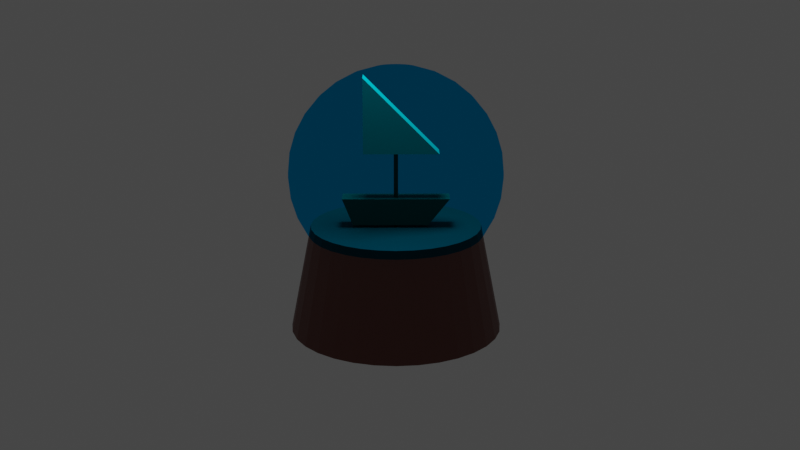 # Source: SnoGlobe.blend  (saved by Blender 2.80.74; exported with 4.5.12 LTS)
import bpy
from mathutils import Matrix  # noqa: F401  (used for matrix-valued properties, if any)

bpy.ops.wm.read_factory_settings(use_empty=True)
scene = bpy.context.scene
scene.name = 'Scene'

# ---- collections
col_collection = bpy.data.collections.new('Collection'); scene.collection.children.link(col_collection)

# ---- materials (node trees are filled in below, after node groups)
mat_seethru = bpy.data.materials.new('Seethru')
mat_wood1 = bpy.data.materials.new('Wood1')
mat_wood2 = bpy.data.materials.new('Wood2')
mat_sail = bpy.data.materials.new('Sail')

# ---- material node trees
mat_seethru.use_nodes = True; mat_seethru.node_tree.nodes.clear()
_N = mat_seethru.node_tree.nodes; _L = mat_seethru.node_tree.links
n0 = _N.new('ShaderNodeOutputMaterial'); n0.name = 'Material Output'; n0.location = (300, 300)
n1 = _N.new('ShaderNodeBsdfTransparent'); n1.name = 'Transparent BSDF'; n1.location = (10, 300)
n1.inputs[0].default_value = (0.01616, 0.7092, 1.0, 0.0)
_L.new(n1.outputs[0], n0.inputs[0])
n0.is_active_output = True
mat_wood1.use_nodes = True; mat_wood1.node_tree.nodes.clear()
_N = mat_wood1.node_tree.nodes; _L = mat_wood1.node_tree.links
n0 = _N.new('ShaderNodeOutputMaterial'); n0.name = 'Material Output'; n0.location = (300, 300)
n1 = _N.new('ShaderNodeBsdfPrincipled'); n1.name = 'Principled BSDF'; n1.location = (10, 300)
n1.distribution = 'GGX'
n1.subsurface_method = 'BURLEY'
n1.inputs[0].default_value = (0.3343, 0.07997, 0.04198, 1.0)
n1.inputs[3].default_value = 1.45
n1.inputs[27].default_value = (0.0, 0.0, 0.0, 1.0)
n1.inputs[28].default_value = 1.0
_L.new(n1.outputs[0], n0.inputs[0])
n0.is_active_output = True
mat_wood2.use_nodes = True; mat_wood2.node_tree.nodes.clear()
_N = mat_wood2.node_tree.nodes; _L = mat_wood2.node_tree.links
n0 = _N.new('ShaderNodeOutputMaterial'); n0.name = 'Material Output'; n0.location = (300, 300)
n1 = _N.new('ShaderNodeBsdfPrincipled'); n1.name = 'Principled BSDF'; n1.location = (10, 300)
n1.distribution = 'GGX'
n1.subsurface_method = 'BURLEY'
n1.inputs[0].default_value = (0.1473, 0.04132, 0.02921, 1.0)
n1.inputs[3].default_value = 1.45
n1.inputs[27].default_value = (0.0, 0.0, 0.0, 1.0)
n1.inputs[28].default_value = 1.0
_L.new(n1.outputs[0], n0.inputs[0])
n0.is_active_output = True
mat_sail.use_nodes = True; mat_sail.node_tree.nodes.clear()
_N = mat_sail.node_tree.nodes; _L = mat_sail.node_tree.links
n0 = _N.new('ShaderNodeOutputMaterial'); n0.name = 'Material Output'; n0.location = (300, 300)
n1 = _N.new('ShaderNodeBsdfPrincipled'); n1.name = 'Principled BSDF'; n1.location = (10, 300)
n1.distribution = 'GGX'
n1.subsurface_method = 'BURLEY'
n1.inputs[0].default_value = (0.5926, 0.5062, 0.3258, 1.0)
n1.inputs[3].default_value = 1.45
n1.inputs[27].default_value = (0.0, 0.0, 0.0, 1.0)
n1.inputs[28].default_value = 1.0
_L.new(n1.outputs[0], n0.inputs[0])
n0.is_active_output = True

# ---- world
world_world = bpy.data.worlds.new('World'); scene.world = world_world
world_world.use_nodes = True; world_world.node_tree.nodes.clear()
_N = world_world.node_tree.nodes; _L = world_world.node_tree.links
n0 = _N.new('ShaderNodeOutputWorld'); n0.name = 'World Output'; n0.location = (300, 300)
n1 = _N.new('ShaderNodeBackground'); n1.name = 'Background'; n1.location = (10, 300)
n1.inputs[0].default_value = (0.05088, 0.05088, 0.05088, 1.0)
_L.new(n1.outputs[0], n0.inputs[0])
n0.is_active_output = True
world_world.color = (0.05088, 0.05088, 0.05088)
world_world.use_sun_shadow = False
world_world.sun_shadow_jitter_overblur = 0.0

# ---- cameras
cam_camera = bpy.data.cameras.new('Camera')
cam_camera.clip_end = 100.0
cam_camera.ortho_scale = 7.314

# ---- lights
light_point = bpy.data.lights.new('Point', 'POINT')
light_point.transmission_factor = 0.0
light_point.energy = 100.0
light_point.shadow_soft_size = 0.25
light_point.shadow_maximum_resolution = 0.006
light_point.use_absolute_resolution = True

# ---- meshes
me_cylinder = bpy.data.meshes.new('Cylinder')
me_cylinder.from_pydata([(0.0, 1.0, -1.0), (2.375e-08, 0.8, 1.0), (0.1951, 0.9808, -1.0), (0.1561, 0.7846, 1.0), (0.3827, 0.9239, -1.0), (0.3061, 0.7391, 1.0), (0.5556, 0.8315, -1.0), (0.4445, 0.6652, 1.0), (0.7071, 0.7071, -1.0), (0.5657, 0.5657, 1.0), (0.8315, 0.5556, -1.0), (0.6652, 0.4445, 1.0), (0.9239, 0.3827, -1.0), (0.7391, 0.3061, 1.0), (0.9808, 0.1951, -1.0), (0.7846, 0.1561, 1.0), (1.0, 7.55e-08, -1.0), (0.8, 1.174e-07, 1.0), (0.9808, -0.1951, -1.0), (0.7846, -0.1561, 1.0), (0.9239, -0.3827, -1.0), (0.7391, -0.3061, 1.0), (0.8315, -0.5556, -1.0), (0.6652, -0.4445, 1.0), (0.7071, -0.7071, -1.0), (0.5657, -0.5657, 1.0), (0.5556, -0.8315, -1.0), (0.4445, -0.6652, 1.0), (0.3827, -0.9239, -1.0), (0.3061, -0.7391, 1.0), (0.1951, -0.9808, -1.0), (0.1561, -0.7846, 1.0), (-3.258e-07, -1.0, -1.0), (-2.369e-07, -0.8, 1.0), (-0.1951, -0.9808, -1.0), (-0.1561, -0.7846, 1.0), (-0.3827, -0.9239, -1.0), (-0.3061, -0.7391, 1.0), (-0.5556, -0.8315, -1.0), (-0.4445, -0.6652, 1.0), (-0.7071, -0.7071, -1.0), (-0.5657, -0.5657, 1.0), (-0.8315, -0.5556, -1.0), (-0.6652, -0.4445, 1.0), (-0.9239, -0.3827, -1.0), (-0.7391, -0.3061, 1.0), (-0.9808, -0.1951, -1.0), (-0.7846, -0.1561, 1.0), (-1.0, 9.656e-07, -1.0), (-0.8, 8.295e-07, 1.0), (-0.9808, 0.1951, -1.0), (-0.7846, 0.1561, 1.0), (-0.9239, 0.3827, -1.0), (-0.7391, 0.3061, 1.0), (-0.8315, 0.5556, -1.0), (-0.6652, 0.4445, 1.0), (-0.7071, 0.7071, -1.0), (-0.5657, 0.5657, 1.0), (-0.5556, 0.8315, -1.0), (-0.4445, 0.6652, 1.0), (-0.3827, 0.9239, -1.0), (-0.3061, 0.7391, 1.0), (-0.1951, 0.9808, -1.0), (-0.1561, 0.7846, 1.0), (-0.1, -0.4, 1.05), (-0.1, -0.5, 1.55), (-0.1, 0.3, 1.05), (-0.1, 0.5, 1.55), (0.1, -0.4, 1.05), (0.1, -0.5, 1.55), (0.1, 0.3, 1.05), (0.1, 0.5, 1.55), (9.513e-08, 0.02, 0.84), (9.513e-08, 0.02, 2.76), (0.003902, 0.01962, 0.84), (0.003902, 0.01962, 2.76), (0.007654, 0.01848, 0.84), (0.007654, 0.01848, 2.76), (0.01111, 0.01663, 0.84), (0.01111, 0.01663, 2.76), (0.01414, 0.01414, 0.84), (0.01414, 0.01414, 2.76), (0.01663, 0.01111, 0.84), (0.01663, 0.01111, 2.76), (0.01848, 0.007654, 0.84), (0.01848, 0.007654, 2.76), (0.01962, 0.003902, 0.84), (0.01962, 0.003902, 2.76), (0.02, 6.338e-07, 0.84), (0.02, 6.338e-07, 2.76), (0.01962, -0.003901, 0.84), (0.01962, -0.003901, 2.76), (0.01848, -0.007653, 0.84), (0.01848, -0.007653, 2.76), (0.01663, -0.01111, 0.84), (0.01663, -0.01111, 2.76), (0.01414, -0.01414, 0.84), (0.01414, -0.01414, 2.76), (0.01111, -0.01663, 0.84), (0.01111, -0.01663, 2.76), (0.007654, -0.01848, 0.84), (0.007654, -0.01848, 2.76), (0.003902, -0.01962, 0.84), (0.003902, -0.01962, 2.76), (8.862e-08, -0.02, 0.84), (8.862e-08, -0.02, 2.76), (-0.003902, -0.01962, 0.84), (-0.003902, -0.01962, 2.76), (-0.007654, -0.01848, 0.84), (-0.007654, -0.01848, 2.76), (-0.01111, -0.01663, 0.84), (-0.01111, -0.01663, 2.76), (-0.01414, -0.01414, 0.84), (-0.01414, -0.01414, 2.76), (-0.01663, -0.01111, 0.84), (-0.01663, -0.01111, 2.76), (-0.01848, -0.007653, 0.84), (-0.01848, -0.007653, 2.76), (-0.01962, -0.003901, 0.84), (-0.01962, -0.003901, 2.76), (-0.02, 6.516e-07, 0.84), (-0.02, 6.516e-07, 2.76), (-0.01962, 0.003902, 0.84), (-0.01962, 0.003902, 2.76), (-0.01848, 0.007654, 0.84), (-0.01848, 0.007654, 2.76), (-0.01663, 0.01111, 0.84), (-0.01663, 0.01111, 2.76), (-0.01414, 0.01414, 0.84), (-0.01414, 0.01414, 2.76), (-0.01111, 0.01663, 0.84), (-0.01111, 0.01663, 2.76), (-0.007654, 0.01848, 0.84), (-0.007654, 0.01848, 2.76), (-0.003902, 0.01962, 0.84), (-0.003902, 0.01962, 2.76), (-0.1, -0.3, 2.4), (-0.1, -0.3, 3.8), (-0.1, 0.4, 2.4), (0.3087, 0.4619, 3.663), (0.1, -0.3, 2.4), (0.1, -0.3, 3.8), (0.1, 0.4, 2.4), (0.2126, 0.3182, 3.848), (0.3928, 0.5879, 3.414), (0.4619, 0.6913, 3.111), (0.5133, 0.7682, 2.765), (0.5449, 0.8155, 2.39), (0.5556, 0.8315, 2.0), (0.5449, 0.8155, 1.61), (0.5133, 0.7682, 1.235), (0.4619, 0.6913, 0.8889), (0.3928, 0.5879, 0.5858), (0.2706, 0.6533, 0.5858), (0.3182, 0.7682, 0.8889), (0.3536, 0.8536, 1.235), (0.3753, 0.9061, 1.61), (0.3827, 0.9239, 2.0), (0.3753, 0.9061, 2.39), (0.3536, 0.8536, 2.765), (0.3182, 0.7682, 3.111), (0.2706, 0.6533, 3.414), (0.2126, 0.5133, 3.663), (0.1464, 0.3536, 3.848), (0.07466, 0.1802, 3.962), (0.03806, 0.1913, 3.962), (0.07466, 0.3753, 3.848), (0.1084, 0.5449, 3.663), (0.1379, 0.6935, 3.414), (0.1622, 0.8155, 3.111), (0.1802, 0.9061, 2.765), (0.1913, 0.9619, 2.39), (0.1951, 0.9808, 2.0), (0.1913, 0.9619, 1.61), (0.1802, 0.9061, 1.235), (0.1622, 0.8155, 0.8889), (0.1379, 0.6935, 0.5858), (0.0, 0.7071, 0.5858), (0.0, 0.8315, 0.8889), (0.0, 0.9239, 1.235), (0.0, 0.9808, 1.61), (0.0, 1.0, 2.0), (0.0, 0.9808, 2.39), (0.0, 0.9239, 2.765), (0.0, 0.8315, 3.111), (0.0, 0.7071, 3.414), (0.0, 0.3827, 3.848), (0.0, 0.1951, 3.962), (0.1084, 0.1622, 3.962), (0.3928, 0.3928, 3.663), (0.2706, 0.2706, 3.848), (0.5, 0.5, 3.414), (0.5879, 0.5879, 3.111), (0.6533, 0.6533, 2.765), (0.6935, 0.6935, 2.39), (0.7071, 0.7071, 2.0), (0.6935, 0.6935, 1.61), (0.6533, 0.6533, 1.235), (0.5879, 0.5879, 0.8889), (0.5, 0.5, 0.5858), (0.1379, 0.1379, 3.962), (0.4619, 0.3087, 3.663), (0.3182, 0.2126, 3.848), (0.5879, 0.3928, 3.414), (0.6913, 0.4619, 3.111), (0.7682, 0.5133, 2.765), (0.8155, 0.5449, 2.39), (0.8315, 0.5556, 2.0), (0.8155, 0.5449, 1.61), (0.7682, 0.5133, 1.235), (0.6913, 0.4619, 0.8889), (0.5879, 0.3928, 0.5858), (0.1622, 0.1084, 3.962), (0.5133, 0.2126, 3.663), (0.3536, 0.1464, 3.848), (0.6533, 0.2706, 3.414), (0.7682, 0.3182, 3.111), (0.8536, 0.3536, 2.765), (0.9061, 0.3753, 2.39), (0.9239, 0.3827, 2.0), (0.9061, 0.3753, 1.61), (0.8536, 0.3536, 1.235), (0.7682, 0.3182, 0.8889), (0.6533, 0.2706, 0.5858), (0.1802, 0.07466, 3.962), (0.5449, 0.1084, 3.663), (0.3753, 0.07466, 3.848), (0.6935, 0.1379, 3.414), (0.8155, 0.1622, 3.111), (0.9061, 0.1802, 2.765), (0.9619, 0.1913, 2.39), (0.9808, 0.1951, 2.0), (0.9619, 0.1913, 1.61), (0.9061, 0.1802, 1.235), (0.8155, 0.1622, 0.8889), (0.6935, 0.1379, 0.5858), (0.1913, 0.03806, 3.962), (0.5556, -5.275e-07, 3.663), (0.3827, -5.35e-07, 3.848), (0.7071, -5.35e-07, 3.414), (0.8315, -5.499e-07, 3.111), (0.9239, -4.903e-07, 2.765), (0.9808, -6.095e-07, 2.39), (1.0, -5.946e-07, 2.0), (0.9808, -6.095e-07, 1.61), (0.9239, -4.456e-07, 1.235), (0.8315, -5.499e-07, 0.8889), (0.7071, -5.35e-07, 0.5858), (0.1951, -5.424e-07, 3.962), (0.5449, -0.1084, 3.663), (0.3753, -0.07466, 3.848), (0.6935, -0.138, 3.414), (0.8155, -0.1622, 3.111), (0.9061, -0.1802, 2.765), (0.9619, -0.1913, 2.39), (0.9808, -0.1951, 2.0), (0.9619, -0.1913, 1.61), (0.9061, -0.1802, 1.235), (0.8155, -0.1622, 0.8889), (0.6935, -0.138, 0.5858), (0.1913, -0.03806, 3.962), (0.5133, -0.2126, 3.663), (0.3536, -0.1464, 3.848), (0.6533, -0.2706, 3.414), (0.7682, -0.3182, 3.111), (0.8536, -0.3536, 2.765), (0.9061, -0.3753, 2.39), (0.9239, -0.3827, 2.0), (0.9061, -0.3753, 1.61), (0.8536, -0.3536, 1.235), (0.7682, -0.3182, 0.8889), (0.6533, -0.2706, 0.5858), (0.1802, -0.07466, 3.962), (0.4619, -0.3087, 3.663), (0.3182, -0.2126, 3.848), (0.5879, -0.3928, 3.414), (0.6913, -0.4619, 3.111), (0.7682, -0.5133, 2.765), (0.8155, -0.5449, 2.39), (0.8315, -0.5556, 2.0), (0.8155, -0.5449, 1.61), (0.7682, -0.5133, 1.235), (0.6913, -0.4619, 0.8889), (0.5879, -0.3928, 0.5858), (0.1622, -0.1084, 3.962), (0.3928, -0.3928, 3.663), (0.2706, -0.2706, 3.848), (0.5, -0.5, 3.414), (0.5879, -0.5879, 3.111), (0.6533, -0.6533, 2.765), (0.6935, -0.6935, 2.39), (0.7071, -0.7071, 2.0), (0.6935, -0.6935, 1.61), (0.6533, -0.6533, 1.235), (0.5879, -0.5879, 0.8889), (0.5, -0.5, 0.5858), (0.1379, -0.138, 3.962), (0.3087, -0.4619, 3.663), (0.2126, -0.3182, 3.848), (0.3928, -0.5879, 3.414), (0.4619, -0.6913, 3.111), (0.5133, -0.7682, 2.765), (0.5449, -0.8155, 2.39), (0.5556, -0.8315, 2.0), (0.5449, -0.8155, 1.61), (0.5133, -0.7682, 1.235), (0.4619, -0.6913, 0.8889), (0.3928, -0.5879, 0.5858), (0.1084, -0.1622, 3.962), (0.2126, -0.5133, 3.663), (0.1464, -0.3536, 3.848), (0.2706, -0.6533, 3.414), (0.3182, -0.7682, 3.111), (0.3536, -0.8536, 2.765), (0.3753, -0.9061, 2.39), (0.3827, -0.9239, 2.0), (0.3753, -0.9061, 1.61), (0.3536, -0.8536, 1.235), (0.3182, -0.7682, 0.8889), (0.2706, -0.6533, 0.5858), (0.07466, -0.1802, 3.962), (0.1084, -0.5449, 3.663), (0.07466, -0.3753, 3.848), (0.1379, -0.6935, 3.414), (0.1622, -0.8155, 3.111), (0.1802, -0.9061, 2.765), (0.1913, -0.9619, 2.39), (0.1951, -0.9808, 2.0), (0.1913, -0.9619, 1.61), (0.1802, -0.9061, 1.235), (0.1622, -0.8155, 0.8889), (0.1379, -0.6935, 0.5858), (0.03806, -0.1913, 3.962), (0.0, -0.5556, 3.663), (0.0, -0.3827, 3.848), (0.0, -0.7071, 3.414), (0.0, -0.8315, 3.111), (0.0, -0.9239, 2.765), (0.0, -0.9808, 2.39), (0.0, -1.0, 2.0), (0.0, -0.9808, 1.61), (0.0, -0.9239, 1.235), (0.0, -0.8315, 0.8889), (0.0, -0.7071, 0.5858), (0.0, -0.1951, 3.962), (-0.1084, -0.5449, 3.663), (-0.07466, -0.3753, 3.848), (-0.1379, -0.6935, 3.414), (-0.1622, -0.8155, 3.111), (-0.1802, -0.9061, 2.765), (-0.1913, -0.9619, 2.39), (-0.1951, -0.9808, 2.0), (-0.1913, -0.9619, 1.61), (-0.1802, -0.9061, 1.235), (-0.1622, -0.8155, 0.8889), (-0.1379, -0.6935, 0.5858), (-0.03806, -0.1913, 3.962), (-0.2126, -0.5133, 3.663), (-0.1464, -0.3536, 3.848), (-0.2706, -0.6533, 3.414), (-0.3182, -0.7682, 3.111), (-0.3536, -0.8536, 2.765), (-0.3753, -0.9061, 2.39), (-0.3827, -0.9239, 2.0), (-0.3753, -0.9061, 1.61), (-0.3536, -0.8536, 1.235), (-0.3182, -0.7682, 0.8889), (-0.2706, -0.6533, 0.5858), (-0.07466, -0.1802, 3.962), (-0.3087, -0.4619, 3.663), (-0.2126, -0.3182, 3.848), (-0.3928, -0.5879, 3.414), (-0.4619, -0.6913, 3.111), (-0.5133, -0.7682, 2.765), (-0.5449, -0.8155, 2.39), (-0.5556, -0.8315, 2.0), (-0.5449, -0.8155, 1.61), (-0.5133, -0.7682, 1.235), (-0.4619, -0.6913, 0.8889), (-0.3928, -0.5879, 0.5858), (-0.1084, -0.1622, 3.962), (-0.3928, -0.3928, 3.663), (-0.2706, -0.2706, 3.848), (-0.5, -0.5, 3.414), (-0.5879, -0.5879, 3.111), (-0.6533, -0.6533, 2.765), (-0.6935, -0.6935, 2.39), (-0.7071, -0.7071, 2.0), (-0.6935, -0.6935, 1.61), (-0.6533, -0.6533, 1.235), (-0.5879, -0.5879, 0.8889), (-0.5, -0.5, 0.5858), (-0.1379, -0.138, 3.962), (-0.4619, -0.3087, 3.663), (-0.3182, -0.2126, 3.848), (-0.5879, -0.3928, 3.414), (-0.6913, -0.4619, 3.111), (-0.7682, -0.5133, 2.765), (-0.8155, -0.5449, 2.39), (-0.8315, -0.5556, 2.0), (-0.8155, -0.5449, 1.61), (-0.7682, -0.5133, 1.235), (-0.6913, -0.4619, 0.8889), (-0.5879, -0.3928, 0.5858), (-0.1622, -0.1084, 3.962), (-0.5133, -0.2126, 3.663), (-0.3536, -0.1464, 3.848), (-0.6533, -0.2706, 3.414), (-0.7682, -0.3182, 3.111), (-0.8536, -0.3536, 2.765), (-0.9061, -0.3753, 2.39), (-0.9239, -0.3827, 2.0), (-0.9061, -0.3753, 1.61), (-0.8536, -0.3536, 1.235), (-0.7682, -0.3182, 0.8889), (-0.6533, -0.2706, 0.5858), (-0.1802, -0.07466, 3.962), (-0.5449, -0.1084, 3.663), (-0.3753, -0.07466, 3.848), (-0.6935, -0.138, 3.414), (-0.8155, -0.1622, 3.111), (-0.9061, -0.1802, 2.765), (-0.9619, -0.1913, 2.39), (-0.9808, -0.1951, 2.0), (-0.9619, -0.1913, 1.61), (-0.9061, -0.1802, 1.235), (-0.8155, -0.1622, 0.8889), (-0.6935, -0.138, 0.5858), (-0.1913, -0.03806, 3.962), (-0.5556, -4.977e-07, 3.663), (-0.3827, -4.977e-07, 3.848), (-0.7071, -4.009e-07, 3.414), (-0.8315, -3.562e-07, 3.111), (-0.9239, -5.35e-07, 2.765), (-0.9808, -3.115e-07, 2.39), (-1.0, -3.562e-07, 2.0), (-0.9808, -3.115e-07, 1.61), (-0.9239, -5.35e-07, 1.235), (-0.8315, -3.562e-07, 0.8889), (-0.7071, -4.009e-07, 0.5858), (-0.1951, -5.275e-07, 3.962), (-2.384e-07, -5.416e-07, 4.0), (-0.5449, 0.1084, 3.663), (-0.3753, 0.07466, 3.848), (-0.6935, 0.1379, 3.414), (-0.8155, 0.1622, 3.111), (-0.9061, 0.1802, 2.765), (-0.9619, 0.1913, 2.39), (-0.9808, 0.1951, 2.0), (-0.9619, 0.1913, 1.61), (-0.9061, 0.1802, 1.235), (-0.8155, 0.1622, 0.8889), (-0.6935, 0.1379, 0.5858), (-0.1913, 0.03806, 3.962), (-0.5133, 0.2126, 3.663), (-0.3536, 0.1464, 3.848), (-0.6533, 0.2706, 3.414), (-0.7682, 0.3182, 3.111), (-0.8536, 0.3536, 2.765), (-0.9061, 0.3753, 2.39), (-0.9239, 0.3827, 2.0), (-0.9061, 0.3753, 1.61), (-0.8536, 0.3536, 1.235), (-0.7682, 0.3182, 0.8889), (-0.6533, 0.2706, 0.5858), (-0.1802, 0.07466, 3.962), (-0.4619, 0.3087, 3.663), (-0.3182, 0.2126, 3.848), (-0.5879, 0.3928, 3.414), (-0.6913, 0.4619, 3.111), (-0.7682, 0.5133, 2.765), (-0.8155, 0.5449, 2.39), (-0.8315, 0.5556, 2.0), (-0.8155, 0.5449, 1.61), (-0.7682, 0.5133, 1.235), (-0.6913, 0.4619, 0.8889), (-0.5879, 0.3928, 0.5858), (-0.1622, 0.1084, 3.962), (-0.3928, 0.3928, 3.663), (-0.2706, 0.2706, 3.848), (-0.5, 0.5, 3.414), (-0.5879, 0.5879, 3.111), (-0.6533, 0.6533, 2.765), (-0.6935, 0.6935, 2.39), (-0.7071, 0.7071, 2.0), (-0.6935, 0.6935, 1.61), (-0.6533, 0.6533, 1.235), (-0.5879, 0.5879, 0.8889), (-0.5, 0.5, 0.5858), (-0.1379, 0.1379, 3.962), (-0.3087, 0.4619, 3.663), (-0.2126, 0.3182, 3.848), (-0.3928, 0.5879, 3.414), (-0.4619, 0.6913, 3.111), (-0.5133, 0.7682, 2.765), (-0.5449, 0.8155, 2.39), (-0.5556, 0.8315, 2.0), (-0.5449, 0.8155, 1.61), (-0.5133, 0.7682, 1.235), (-0.4619, 0.6913, 0.8889), (-0.3928, 0.5879, 0.5858), (-0.1084, 0.1622, 3.962), (-0.2126, 0.5133, 3.663), (-0.1464, 0.3536, 3.848), (-0.2706, 0.6533, 3.414), (-0.3182, 0.7682, 3.111), (-0.3536, 0.8536, 2.765), (-0.3753, 0.9061, 2.39), (-0.3827, 0.9239, 2.0), (-0.3753, 0.9061, 1.61), (-0.3536, 0.8536, 1.235), (-0.3182, 0.7682, 0.8889), (-0.2706, 0.6533, 0.5858), (-0.07466, 0.1802, 3.962), (-0.1084, 0.5449, 3.663), (-0.07466, 0.3753, 3.848), (-0.1379, 0.6935, 3.414), (-0.1622, 0.8155, 3.111), (-0.1802, 0.9061, 2.765), (-0.1913, 0.9619, 2.39), (-0.1951, 0.9808, 2.0), (-0.1913, 0.9619, 1.61), (-0.1802, 0.9061, 1.235), (-0.1622, 0.8155, 0.8889), (-0.1379, 0.6935, 0.5858), (-0.03806, 0.1913, 3.962), (0.0, 0.5556, 3.663)], [], [(0, 1, 3, 2), (2, 3, 5, 4), (4, 5, 7, 6), (6, 7, 9, 8), (8, 9, 11, 10), (10, 11, 13, 12), (12, 13, 15, 14), (14, 15, 17, 16), (16, 17, 19, 18), (18, 19, 21, 20), (20, 21, 23, 22), (22, 23, 25, 24), (24, 25, 27, 26), (26, 27, 29, 28), (28, 29, 31, 30), (30, 31, 33, 32), (32, 33, 35, 34), (34, 35, 37, 36), (36, 37, 39, 38), (38, 39, 41, 40), (40, 41, 43, 42), (42, 43, 45, 44), (44, 45, 47, 46), (46, 47, 49, 48), (48, 49, 51, 50), (50, 51, 53, 52), (52, 53, 55, 54), (54, 55, 57, 56), (56, 57, 59, 58), (58, 59, 61, 60), (3, 1, 63, 61, 59, 57, 55, 53, 51, 49, 47, 45, 43, 41, 39, 37, 35, 33, 31, 29, 27, 25, 23, 21, 19, 17, 15, 13, 11, 9, 7, 5), (60, 61, 63, 62), (62, 63, 1, 0), (0, 2, 4, 6, 8, 10, 12, 14, 16, 18, 20, 22, 24, 26, 28, 30, 32, 34, 36, 38, 40, 42, 44, 46, 48, 50, 52, 54, 56, 58, 60, 62), (64, 65, 67, 66), (66, 67, 71, 70), (70, 71, 69, 68), (68, 69, 65, 64), (66, 70, 68, 64), (71, 67, 65, 69), (72, 73, 75, 74), (74, 75, 77, 76), (76, 77, 79, 78), (78, 79, 81, 80), (80, 81, 83, 82), (82, 83, 85, 84), (84, 85, 87, 86), (86, 87, 89, 88), (88, 89, 91, 90), (90, 91, 93, 92), (92, 93, 95, 94), (94, 95, 97, 96), (96, 97, 99, 98), (98, 99, 101, 100), (100, 101, 103, 102), (102, 103, 105, 104), (104, 105, 107, 106), (106, 107, 109, 108), (108, 109, 111, 110), (110, 111, 113, 112), (112, 113, 115, 114), (114, 115, 117, 116), (116, 117, 119, 118), (118, 119, 121, 120), (120, 121, 123, 122), (122, 123, 125, 124), (124, 125, 127, 126), (126, 127, 129, 128), (128, 129, 131, 130), (130, 131, 133, 132), (75, 73, 135, 133, 131, 129, 127, 125, 123, 121, 119, 117, 115, 113, 111, 109, 107, 105, 103, 101, 99, 97, 95, 93, 91, 89, 87, 85, 83, 81, 79, 77), (132, 133, 135, 134), (134, 135, 73, 72), (72, 74, 76, 78, 80, 82, 84, 86, 88, 90, 92, 94, 96, 98, 100, 102, 104, 106, 108, 110, 112, 114, 116, 118, 120, 122, 124, 126, 128, 130, 132, 134), (138, 137, 141, 142), (142, 141, 140), (136, 137, 138), (140, 141, 137, 136), (138, 142, 140, 136), (212, 441, 224), (194, 193, 205, 206), (155, 156, 149, 150), (218, 217, 229, 230), (173, 172, 157, 156), (210, 209, 221, 222), (139, 143, 190, 189), (207, 206, 218, 219), (148, 147, 194, 195), (168, 167, 162, 161), (202, 212, 224, 214), (143, 188, 200, 190), (172, 171, 158, 157), (204, 203, 215, 216), (152, 151, 198, 199), (176, 175, 154, 153), (167, 166, 163, 162), (211, 210, 222, 223), (144, 139, 189, 191), (208, 207, 219, 220), (146, 145, 192, 193), (171, 170, 159, 158), (206, 205, 217, 218), (151, 150, 197, 198), (175, 174, 155, 154), (201, 202, 214, 213), (166, 165, 164, 163), (150, 149, 196, 197), (147, 146, 193, 194), (170, 169, 160, 159), (205, 204, 216, 217), (145, 144, 191, 192), (174, 173, 156, 155), (209, 208, 220, 221), (165, 441, 164), (203, 201, 213, 215), (188, 441, 200), (183, 184, 169, 170), (189, 190, 202, 201), (149, 148, 195, 196), (195, 194, 206, 207), (159, 160, 145, 146), (186, 187, 165, 166), (198, 197, 209, 210), (178, 179, 174, 175), (163, 164, 188, 143), (182, 183, 170, 171), (192, 191, 203, 204), (154, 155, 150, 151), (191, 189, 201, 203), (158, 159, 146, 147), (526, 186, 166, 167), (197, 196, 208, 209), (177, 178, 175, 176), (162, 163, 143, 139), (181, 182, 171, 172), (190, 200, 212, 202), (153, 154, 151, 152), (185, 526, 167, 168), (157, 158, 147, 148), (193, 192, 204, 205), (161, 162, 139, 144), (180, 181, 172, 173), (196, 195, 207, 208), (184, 185, 168, 169), (200, 441, 212), (156, 157, 148, 149), (199, 198, 210, 211), (160, 161, 144, 145), (187, 441, 165), (169, 168, 161, 160), (179, 180, 173, 174), (164, 441, 188), (223, 222, 234, 235), (216, 215, 227, 228), (215, 213, 225, 227), (214, 224, 236, 226), (217, 216, 228, 229), (219, 218, 230, 231), (220, 219, 231, 232), (224, 441, 236), (221, 220, 232, 233), (213, 214, 226, 225), (222, 221, 233, 234), (231, 230, 242, 243), (232, 231, 243, 244), (236, 441, 248), (233, 232, 244, 245), (225, 226, 238, 237), (234, 233, 245, 246), (230, 229, 241, 242), (235, 234, 246, 247), (228, 227, 239, 240), (227, 225, 237, 239), (226, 236, 248, 238), (229, 228, 240, 241), (247, 246, 258, 259), (240, 239, 251, 252), (239, 237, 249, 251), (238, 248, 260, 250), (241, 240, 252, 253), (243, 242, 254, 255), (244, 243, 255, 256), (248, 441, 260), (245, 244, 256, 257), (237, 238, 250, 249), (246, 245, 257, 258), (242, 241, 253, 254), (256, 255, 267, 268), (260, 441, 272), (257, 256, 268, 269), (249, 250, 262, 261), (258, 257, 269, 270), (254, 253, 265, 266), (259, 258, 270, 271), (252, 251, 263, 264), (251, 249, 261, 263), (250, 260, 272, 262), (253, 252, 264, 265), (255, 254, 266, 267), (264, 263, 275, 276), (263, 261, 273, 275), (262, 272, 284, 274), (265, 264, 276, 277), (267, 266, 278, 279), (268, 267, 279, 280), (272, 441, 284), (269, 268, 280, 281), (261, 262, 274, 273), (270, 269, 281, 282), (266, 265, 277, 278), (271, 270, 282, 283), (284, 441, 296), (281, 280, 292, 293), (273, 274, 286, 285), (282, 281, 293, 294), (278, 277, 289, 290), (283, 282, 294, 295), (276, 275, 287, 288), (275, 273, 285, 287), (274, 284, 296, 286), (277, 276, 288, 289), (279, 278, 290, 291), (280, 279, 291, 292), (287, 285, 297, 299), (286, 296, 308, 298), (289, 288, 300, 301), (291, 290, 302, 303), (292, 291, 303, 304), (296, 441, 308), (293, 292, 304, 305), (285, 286, 298, 297), (294, 293, 305, 306), (290, 289, 301, 302), (295, 294, 306, 307), (288, 287, 299, 300), (305, 304, 316, 317), (297, 298, 310, 309), (306, 305, 317, 318), (302, 301, 313, 314), (307, 306, 318, 319), (300, 299, 311, 312), (299, 297, 309, 311), (298, 308, 320, 310), (301, 300, 312, 313), (303, 302, 314, 315), (304, 303, 315, 316), (308, 441, 320), (313, 312, 324, 325), (315, 314, 326, 327), (316, 315, 327, 328), (320, 441, 332), (317, 316, 328, 329), (309, 310, 322, 321), (318, 317, 329, 330), (314, 313, 325, 326), (319, 318, 330, 331), (312, 311, 323, 324), (311, 309, 321, 323), (310, 320, 332, 322), (321, 322, 334, 333), (330, 329, 341, 342), (326, 325, 337, 338), (331, 330, 342, 343), (324, 323, 335, 336), (323, 321, 333, 335), (322, 332, 344, 334), (325, 324, 336, 337), (327, 326, 338, 339), (328, 327, 339, 340), (332, 441, 344), (329, 328, 340, 341), (337, 336, 348, 349), (339, 338, 350, 351), (340, 339, 351, 352), (344, 441, 356), (341, 340, 352, 353), (333, 334, 346, 345), (342, 341, 353, 354), (338, 337, 349, 350), (343, 342, 354, 355), (336, 335, 347, 348), (335, 333, 345, 347), (334, 344, 356, 346), (354, 353, 365, 366), (350, 349, 361, 362), (355, 354, 366, 367), (348, 347, 359, 360), (347, 345, 357, 359), (346, 356, 368, 358), (349, 348, 360, 361), (351, 350, 362, 363), (352, 351, 363, 364), (356, 441, 368), (353, 352, 364, 365), (345, 346, 358, 357), (363, 362, 374, 375), (364, 363, 375, 376), (368, 441, 380), (365, 364, 376, 377), (357, 358, 370, 369), (366, 365, 377, 378), (362, 361, 373, 374), (367, 366, 378, 379), (360, 359, 371, 372), (359, 357, 369, 371), (358, 368, 380, 370), (361, 360, 372, 373), (374, 373, 385, 386), (379, 378, 390, 391), (372, 371, 383, 384), (371, 369, 381, 383), (370, 380, 392, 382), (373, 372, 384, 385), (375, 374, 386, 387), (376, 375, 387, 388), (380, 441, 392), (377, 376, 388, 389), (369, 370, 382, 381), (378, 377, 389, 390), (388, 387, 399, 400), (392, 441, 404), (389, 388, 400, 401), (381, 382, 394, 393), (390, 389, 401, 402), (386, 385, 397, 398), (391, 390, 402, 403), (384, 383, 395, 396), (383, 381, 393, 395), (382, 392, 404, 394), (385, 384, 396, 397), (387, 386, 398, 399), (396, 395, 407, 408), (395, 393, 405, 407), (394, 404, 416, 406), (397, 396, 408, 409), (399, 398, 410, 411), (400, 399, 411, 412), (404, 441, 416), (401, 400, 412, 413), (393, 394, 406, 405), (402, 401, 413, 414), (398, 397, 409, 410), (403, 402, 414, 415), (412, 411, 423, 424), (416, 441, 428), (413, 412, 424, 425), (405, 406, 418, 417), (414, 413, 425, 426), (410, 409, 421, 422), (415, 414, 426, 427), (408, 407, 419, 420), (407, 405, 417, 419), (406, 416, 428, 418), (409, 408, 420, 421), (411, 410, 422, 423), (419, 417, 429, 431), (418, 428, 440, 430), (421, 420, 432, 433), (423, 422, 434, 435), (424, 423, 435, 436), (428, 441, 440), (425, 424, 436, 437), (417, 418, 430, 429), (426, 425, 437, 438), (422, 421, 433, 434), (427, 426, 438, 439), (420, 419, 431, 432), (440, 441, 453), (437, 436, 449, 450), (429, 430, 443, 442), (438, 437, 450, 451), (434, 433, 446, 447), (439, 438, 451, 452), (432, 431, 444, 445), (431, 429, 442, 444), (430, 440, 453, 443), (433, 432, 445, 446), (435, 434, 447, 448), (436, 435, 448, 449), (444, 442, 454, 456), (443, 453, 465, 455), (446, 445, 457, 458), (448, 447, 459, 460), (449, 448, 460, 461), (453, 441, 465), (450, 449, 461, 462), (442, 443, 455, 454), (451, 450, 462, 463), (447, 446, 458, 459), (452, 451, 463, 464), (445, 444, 456, 457), (462, 461, 473, 474), (454, 455, 467, 466), (463, 462, 474, 475), (459, 458, 470, 471), (464, 463, 475, 476), (457, 456, 468, 469), (456, 454, 466, 468), (455, 465, 477, 467), (458, 457, 469, 470), (460, 459, 471, 472), (461, 460, 472, 473), (465, 441, 477), (470, 469, 481, 482), (472, 471, 483, 484), (473, 472, 484, 485), (477, 441, 489), (474, 473, 485, 486), (466, 467, 479, 478), (475, 474, 486, 487), (471, 470, 482, 483), (476, 475, 487, 488), (469, 468, 480, 481), (468, 466, 478, 480), (467, 477, 489, 479), (478, 479, 491, 490), (487, 486, 498, 499), (483, 482, 494, 495), (488, 487, 499, 500), (481, 480, 492, 493), (480, 478, 490, 492), (479, 489, 501, 491), (482, 481, 493, 494), (484, 483, 495, 496), (485, 484, 496, 497), (489, 441, 501), (486, 485, 497, 498), (496, 495, 507, 508), (497, 496, 508, 509), (501, 441, 513), (498, 497, 509, 510), (490, 491, 503, 502), (499, 498, 510, 511), (495, 494, 506, 507), (500, 499, 511, 512), (493, 492, 504, 505), (492, 490, 502, 504), (491, 501, 513, 503), (494, 493, 505, 506), (507, 506, 518, 519), (512, 511, 523, 524), (505, 504, 516, 517), (504, 502, 514, 516), (503, 513, 525, 515), (506, 505, 517, 518), (508, 507, 519, 520), (509, 508, 520, 521), (513, 441, 525), (510, 509, 521, 522), (502, 503, 515, 514), (511, 510, 522, 523), (520, 519, 182, 181), (521, 520, 181, 180), (525, 441, 187), (522, 521, 180, 179), (514, 515, 186, 526), (523, 522, 179, 178), (519, 518, 183, 182), (524, 523, 178, 177), (517, 516, 185, 184), (516, 514, 526, 185), (515, 525, 187, 186), (518, 517, 184, 183)])
me_cylinder.polygons.foreach_set('material_index', [2, 2, 2, 2, 2, 2, 2, 2, 2, 2, 2, 2, 2, 2, 2, 2, 2, 2, 2, 2, 2, 2, 2, 2, 2, 2, 2, 2, 2, 2, 2, 2, 2, 2, 1, 1, 1, 1, 1, 1, 1, 1, 1, 1, 1, 1, 1, 1, 1, 1, 1, 1, 1, 1, 1, 1, 1, 1, 1, 1, 1, 1, 1, 1, 1, 1, 1, 1, 1, 1, 1, 1, 1, 1, 3, 3, 3, 3, 3, 0, 0, 0, 0, 0, 0, 0, 0, 0, 0, 0, 0, 0, 0, 0, 0, 0, 0, 0, 0, 0, 0, 0, 0, 0, 0, 0, 0, 0, 0, 0, 0, 0, 0, 0, 0, 0, 0, 0, 0, 0, 0, 0, 0, 0, 0, 0, 0, 0, 0, 0, 0, 0, 0, 0, 0, 0, 0, 0, 0, 0, 0, 0, 0, 0, 0, 0, 0, 0, 0, 0, 0, 0, 0, 0, 0, 0, 0, 0, 0, 0, 0, 0, 0, 0, 0, 0, 0, 0, 0, 0, 0, 0, 0, 0, 0, 0, 0, 0, 0, 0, 0, 0, 0, 0, 0, 0, 0, 0, 0, 0, 0, 0, 0, 0, 0, 0, 0, 0, 0, 0, 0, 0, 0, 0, 0, 0, 0, 0, 0, 0, 0, 0, 0, 0, 0, 0, 0, 0, 0, 0, 0, 0, 0, 0, 0, 0, 0, 0, 0, 0, 0, 0, 0, 0, 0, 0, 0, 0, 0, 0, 0, 0, 0, 0, 0, 0, 0, 0, 0, 0, 0, 0, 0, 0, 0, 0, 0, 0, 0, 0, 0, 0, 0, 0, 0, 0, 0, 0, 0, 0, 0, 0, 0, 0, 0, 0, 0, 0, 0, 0, 0, 0, 0, 0, 0, 0, 0, 0, 0, 0, 0, 0, 0, 0, 0, 0, 0, 0, 0, 0, 0, 0, 0, 0, 0, 0, 0, 0, 0, 0, 0, 0, 0, 0, 0, 0, 0, 0, 0, 0, 0, 0, 0, 0, 0, 0, 0, 0, 0, 0, 0, 0, 0, 0, 0, 0, 0, 0, 0, 0, 0, 0, 0, 0, 0, 0, 0, 0, 0, 0, 0, 0, 0, 0, 0, 0, 0, 0, 0, 0, 0, 0, 0, 0, 0, 0, 0, 0, 0, 0, 0, 0, 0, 0, 0, 0, 0, 0, 0, 0, 0, 0, 0, 0, 0, 0, 0, 0, 0, 0, 0, 0, 0, 0, 0, 0, 0, 0, 0, 0, 0, 0, 0, 0, 0, 0, 0, 0, 0, 0, 0, 0, 0, 0, 0, 0, 0, 0, 0, 0, 0, 0, 0, 0, 0, 0, 0, 0, 0, 0, 0, 0, 0, 0, 0, 0, 0, 0, 0, 0, 0, 0, 0, 0, 0, 0, 0, 0, 0, 0, 0, 0, 0, 0, 0, 0, 0, 0, 0, 0, 0, 0, 0])
_uv = me_cylinder.uv_layers.new(name='UVMap')
_uv.uv.foreach_set('vector', [1.0, 0.5, 1.0, 1.0, 0.9688, 1.0, 0.9688, 0.5, 0.9688, 0.5, 0.9688, 1.0, 0.9375, 1.0, 0.9375, 0.5, 0.9375, 0.5, 0.9375, 1.0, 0.9062, 1.0, 0.9062, 0.5, 0.9062, 0.5, 0.9062, 1.0, 0.875, 1.0, 0.875, 0.5, 0.875, 0.5, 0.875, 1.0, 0.8438, 1.0, 0.8438, 0.5, 0.8438, 0.5, 0.8438, 1.0, 0.8125, 1.0, 0.8125, 0.5, 0.8125, 0.5, 0.8125, 1.0, 0.7812, 1.0, 0.7812, 0.5, 0.7812, 0.5, 0.7812, 1.0, 0.75, 1.0, 0.75, 0.5, 0.75, 0.5, 0.75, 1.0, 0.7188, 1.0, 0.7188, 0.5, 0.7188, 0.5, 0.7188, 1.0, 0.6875, 1.0, 0.6875, 0.5, 0.6875, 0.5, 0.6875, 1.0, 0.6562, 1.0, 0.6562, 0.5, 0.6562, 0.5, 0.6562, 1.0, 0.625, 1.0, 0.625, 0.5, 0.625, 0.5, 0.625, 1.0, 0.5938, 1.0, 0.5938, 0.5, 0.5938, 0.5, 0.5938, 1.0, 0.5625, 1.0, 0.5625, 0.5, 0.5625, 0.5, 0.5625, 1.0, 0.5312, 1.0, 0.5312, 0.5, 0.5312, 0.5, 0.5312, 1.0, 0.5, 1.0, 0.5, 0.5, 0.5, 0.5, 0.5, 1.0, 0.4688, 1.0, 0.4688, 0.5, 0.4688, 0.5, 0.4688, 1.0, 0.4375, 1.0, 0.4375, 0.5, 0.4375, 0.5, 0.4375, 1.0, 0.4062, 1.0, 0.4062, 0.5, 0.4062, 0.5, 0.4062, 1.0, 0.375, 1.0, 0.375, 0.5, 0.375, 0.5, 0.375, 1.0, 0.3438, 1.0, 0.3438, 0.5, 0.3438, 0.5, 0.3438, 1.0, 0.3125, 1.0, 0.3125, 0.5, 0.3125, 0.5, 0.3125, 1.0, 0.2812, 1.0, 0.2812, 0.5, 0.2812, 0.5, 0.2812, 1.0, 0.25, 1.0, 0.25, 0.5, 0.25, 0.5, 0.25, 1.0, 0.2188, 1.0, 0.2188, 0.5, 0.2188, 0.5, 0.2188, 1.0, 0.1875, 1.0, 0.1875, 0.5, 0.1875, 0.5, 0.1875, 1.0, 0.1562, 1.0, 0.1562, 0.5, 0.1562, 0.5, 0.1562, 1.0, 0.125, 1.0, 0.125, 0.5, 0.125, 0.5, 0.125, 1.0, 0.09375, 1.0, 0.09375, 0.5, 0.09375, 0.5, 0.09375, 1.0, 0.0625, 1.0, 0.0625, 0.5, 0.2968, 0.4854, 0.25, 0.49, 0.2032, 0.4854, 0.1582, 0.4717, 0.1167, 0.4496, 0.08029, 0.4197, 0.05045, 0.3833, 0.02827, 0.3418, 0.01461, 0.2968, 0.01, 0.25, 0.01461, 0.2032, 0.02827, 0.1582, 0.05045, 0.1167, 0.08029, 0.08029, 0.1167, 0.05045, 0.1582, 0.02827, 0.2032, 0.01461, 0.25, 0.01, 0.2968, 0.01461, 0.3418, 0.02827, 0.3833, 0.05045, 0.4197, 0.08029, 0.4496, 0.1167, 0.4717, 0.1582, 0.4854, 0.2032, 0.49, 0.25, 0.4854, 0.2968, 0.4717, 0.3418, 0.4496, 0.3833, 0.4197, 0.4197, 0.3833, 0.4496, 0.3418, 0.4717, 0.0625, 0.5, 0.0625, 1.0, 0.03125, 1.0, 0.03125, 0.5, 0.03125, 0.5, 0.03125, 1.0, 0.0, 1.0, 0.0, 0.5, 0.75, 0.49, 0.7968, 0.4854, 0.8418, 0.4717, 0.8833, 0.4496, 0.9197, 0.4197, 0.9496, 0.3833, 0.9717, 0.3418, 0.9854, 0.2968, 0.99, 0.25, 0.9854, 0.2032, 0.9717, 0.1582, 0.9496, 0.1167, 0.9197, 0.08029, 0.8833, 0.05045, 0.8418, 0.02827, 0.7968, 0.01461, 0.75, 0.01, 0.7032, 0.01461, 0.6582, 0.02827, 0.6167, 0.05045, 0.5803, 0.08029, 0.5504, 0.1167, 0.5283, 0.1582, 0.5146, 0.2032, 0.51, 0.25, 0.5146, 0.2968, 0.5283, 0.3418, 0.5504, 0.3833, 0.5803, 0.4197, 0.6167, 0.4496, 0.6582, 0.4717, 0.7032, 0.4854, 0.375, 0.0, 0.625, 0.0, 0.625, 0.25, 0.375, 0.25, 0.375, 0.25, 0.625, 0.25, 0.625, 0.5, 0.375, 0.5, 0.375, 0.5, 0.625, 0.5, 0.625, 0.75, 0.375, 0.75, 0.375, 0.75, 0.625, 0.75, 0.625, 1.0, 0.375, 1.0, 0.125, 0.5, 0.375, 0.5, 0.375, 0.75, 0.125, 0.75, 0.625, 0.5, 0.875, 0.5, 0.875, 0.75, 0.625, 0.75, 1.0, 0.5, 1.0, 1.0, 0.9688, 1.0, 0.9688, 0.5, 0.9688, 0.5, 0.9688, 1.0, 0.9375, 1.0, 0.9375, 0.5, 0.9375, 0.5, 0.9375, 1.0, 0.9062, 1.0, 0.9062, 0.5, 0.9062, 0.5, 0.9062, 1.0, 0.875, 1.0, 0.875, 0.5, 0.875, 0.5, 0.875, 1.0, 0.8438, 1.0, 0.8438, 0.5, 0.8438, 0.5, 0.8438, 1.0, 0.8125, 1.0, 0.8125, 0.5, 0.8125, 0.5, 0.8125, 1.0, 0.7812, 1.0, 0.7812, 0.5, 0.7812, 0.5, 0.7812, 1.0, 0.75, 1.0, 0.75, 0.5, 0.75, 0.5, 0.75, 1.0, 0.7188, 1.0, 0.7188, 0.5, 0.7188, 0.5, 0.7188, 1.0, 0.6875, 1.0, 0.6875, 0.5, 0.6875, 0.5, 0.6875, 1.0, 0.6562, 1.0, 0.6562, 0.5, 0.6562, 0.5, 0.6562, 1.0, 0.625, 1.0, 0.625, 0.5, 0.625, 0.5, 0.625, 1.0, 0.5938, 1.0, 0.5938, 0.5, 0.5938, 0.5, 0.5938, 1.0, 0.5625, 1.0, 0.5625, 0.5, 0.5625, 0.5, 0.5625, 1.0, 0.5312, 1.0, 0.5312, 0.5, 0.5312, 0.5, 0.5312, 1.0, 0.5, 1.0, 0.5, 0.5, 0.5, 0.5, 0.5, 1.0, 0.4688, 1.0, 0.4688, 0.5, 0.4688, 0.5, 0.4688, 1.0, 0.4375, 1.0, 0.4375, 0.5, 0.4375, 0.5, 0.4375, 1.0, 0.4062, 1.0, 0.4062, 0.5, 0.4062, 0.5, 0.4062, 1.0, 0.375, 1.0, 0.375, 0.5, 0.375, 0.5, 0.375, 1.0, 0.3438, 1.0, 0.3438, 0.5, 0.3438, 0.5, 0.3438, 1.0, 0.3125, 1.0, 0.3125, 0.5, 0.3125, 0.5, 0.3125, 1.0, 0.2812, 1.0, 0.2812, 0.5, 0.2812, 0.5, 0.2812, 1.0, 0.25, 1.0, 0.25, 0.5, 0.25, 0.5, 0.25, 1.0, 0.2188, 1.0, 0.2188, 0.5, 0.2188, 0.5, 0.2188, 1.0, 0.1875, 1.0, 0.1875, 0.5, 0.1875, 0.5, 0.1875, 1.0, 0.1562, 1.0, 0.1562, 0.5, 0.1562, 0.5, 0.1562, 1.0, 0.125, 1.0, 0.125, 0.5, 0.125, 0.5, 0.125, 1.0, 0.09375, 1.0, 0.09375, 0.5, 0.09375, 0.5, 0.09375, 1.0, 0.0625, 1.0, 0.0625, 0.5, 0.2968, 0.4854, 0.25, 0.49, 0.2032, 0.4854, 0.1582, 0.4717, 0.1167, 0.4496, 0.08029, 0.4197, 0.05045, 0.3833, 0.02827, 0.3418, 0.01461, 0.2968, 0.01, 0.25, 0.01461, 0.2032, 0.02827, 0.1582, 0.05045, 0.1167, 0.08029, 0.08029, 0.1167, 0.05045, 0.1582, 0.02827, 0.2032, 0.01461, 0.25, 0.01, 0.2968, 0.01461, 0.3418, 0.02827, 0.3833, 0.05045, 0.4197, 0.08029, 0.4496, 0.1167, 0.4717, 0.1582, 0.4854, 0.2032, 0.49, 0.25, 0.4854, 0.2968, 0.4717, 0.3418, 0.4496, 0.3833, 0.4197, 0.4197, 0.3833, 0.4496, 0.3418, 0.4717, 0.0625, 0.5, 0.0625, 1.0, 0.03125, 1.0, 0.03125, 0.5, 0.03125, 0.5, 0.03125, 1.0, 0.0, 1.0, 0.0, 0.5, 0.75, 0.49, 0.7968, 0.4854, 0.8418, 0.4717, 0.8833, 0.4496, 0.9197, 0.4197, 0.9496, 0.3833, 0.9717, 0.3418, 0.9854, 0.2968, 0.99, 0.25, 0.9854, 0.2032, 0.9717, 0.1582, 0.9496, 0.1167, 0.9197, 0.08029, 0.8833, 0.05045, 0.8418, 0.02827, 0.7968, 0.01461, 0.75, 0.01, 0.7032, 0.01461, 0.6582, 0.02827, 0.6167, 0.05045, 0.5803, 0.08029, 0.5504, 0.1167, 0.5283, 0.1582, 0.5146, 0.2032, 0.51, 0.25, 0.5146, 0.2968, 0.5283, 0.3418, 0.5504, 0.3833, 0.5803, 0.4197, 0.6167, 0.4496, 0.6582, 0.4717, 0.7032, 0.4854, 0.125, 0.5, 0.625, 1.0, 0.625, 0.75, 0.375, 0.5, 0.375, 0.5, 0.625, 0.75, 0.375, 0.75, 0.375, 1.0, 0.625, 1.0, 0.125, 0.5, 0.375, 0.75, 0.625, 0.75, 0.625, 1.0, 0.375, 1.0, 0.125, 0.5, 0.375, 0.5, 0.375, 0.75, 0.125, 0.75, 0.5937, 0.9375, 0.5781, 1.0, 0.5625, 0.9375, 0.625, 0.5625, 0.625, 0.625, 0.5937, 0.625, 0.5937, 0.5625, 0.6875, 0.375, 0.6875, 0.4375, 0.6562, 0.4375, 0.6562, 0.375, 0.5625, 0.5625, 0.5625, 0.625, 0.5312, 0.625, 0.5312, 0.5625, 0.7188, 0.4375, 0.7188, 0.5, 0.6875, 0.5, 0.6875, 0.4375, 0.5937, 0.3125, 0.5938, 0.375, 0.5625, 0.375, 0.5625, 0.3125, 0.6562, 0.8125, 0.6562, 0.875, 0.625, 0.875, 0.625, 0.8125, 0.5937, 0.5, 0.5937, 0.5625, 0.5625, 0.5625, 0.5625, 0.5, 0.6562, 0.5, 0.6562, 0.5625, 0.625, 0.5625, 0.625, 0.5, 0.7188, 0.75, 0.7188, 0.8125, 0.6875, 0.8125, 0.6875, 0.75, 0.5937, 0.875, 0.5937, 0.9375, 0.5625, 0.9375, 0.5625, 0.875, 0.6562, 0.875, 0.6562, 0.9375, 0.625, 0.9375, 0.625, 0.875, 0.7188, 0.5, 0.7188, 0.5625, 0.6875, 0.5625, 0.6875, 0.5, 0.5937, 0.6875, 0.5937, 0.75, 0.5625, 0.75, 0.5625, 0.6875, 0.6562, 0.25, 0.6562, 0.3125, 0.625, 0.3125, 0.625, 0.25, 0.7188, 0.25, 0.7188, 0.3125, 0.6875, 0.3125, 0.6875, 0.25, 0.7188, 0.8125, 0.7188, 0.875, 0.6875, 0.875, 0.6875, 0.8125, 0.5937, 0.25, 0.5937, 0.3125, 0.5625, 0.3125, 0.5625, 0.25, 0.6562, 0.75, 0.6562, 0.8125, 0.625, 0.8125, 0.625, 0.75, 0.5937, 0.4375, 0.5937, 0.5, 0.5625, 0.5, 0.5625, 0.4375, 0.6562, 0.625, 0.6562, 0.6875, 0.625, 0.6875, 0.625, 0.625, 0.7188, 0.5625, 0.7188, 0.625, 0.6875, 0.625, 0.6875, 0.5625, 0.5937, 0.5625, 0.5937, 0.625, 0.5625, 0.625, 0.5625, 0.5625, 0.6562, 0.3125, 0.6562, 0.375, 0.625, 0.375, 0.625, 0.3125, 0.7188, 0.3125, 0.7188, 0.375, 0.6875, 0.375, 0.6875, 0.3125, 0.5937, 0.8125, 0.5937, 0.875, 0.5625, 0.875, 0.5625, 0.8125, 0.7188, 0.875, 0.7187, 0.9375, 0.6875, 0.9375, 0.6875, 0.875, 0.6562, 0.375, 0.6562, 0.4375, 0.625, 0.4375, 0.625, 0.375, 0.6562, 0.5625, 0.6562, 0.625, 0.625, 0.625, 0.625, 0.5625, 0.7188, 0.625, 0.7188, 0.6875, 0.6875, 0.6875, 0.6875, 0.625, 0.5937, 0.625, 0.5937, 0.6875, 0.5625, 0.6875, 0.5625, 0.625, 0.6562, 0.6875, 0.6562, 0.75, 0.625, 0.75, 0.625, 0.6875, 0.7188, 0.375, 0.7188, 0.4375, 0.6875, 0.4375, 0.6875, 0.375, 0.5938, 0.375, 0.5937, 0.4375, 0.5625, 0.4375, 0.5625, 0.375, 0.7187, 0.9375, 0.7031, 1.0, 0.6875, 0.9375, 0.5937, 0.75, 0.5937, 0.8125, 0.5625, 0.8125, 0.5625, 0.75, 0.6562, 0.9375, 0.6406, 1.0, 0.625, 0.9375, 0.75, 0.625, 0.75, 0.6875, 0.7188, 0.6875, 0.7188, 0.625, 0.625, 0.8125, 0.625, 0.875, 0.5937, 0.875, 0.5937, 0.8125, 0.6562, 0.4375, 0.6562, 0.5, 0.625, 0.5, 0.625, 0.4375, 0.625, 0.5, 0.625, 0.5625, 0.5937, 0.5625, 0.5937, 0.5, 0.6875, 0.625, 0.6875, 0.6875, 0.6562, 0.6875, 0.6562, 0.625, 0.75, 0.875, 0.75, 0.9375, 0.7187, 0.9375, 0.7188, 0.875, 0.625, 0.3125, 0.625, 0.375, 0.5938, 0.375, 0.5937, 0.3125, 0.75, 0.3125, 0.75, 0.375, 0.7188, 0.375, 0.7188, 0.3125, 0.6875, 0.875, 0.6875, 0.9375, 0.6562, 0.9375, 0.6562, 0.875, 0.75, 0.5625, 0.75, 0.625, 0.7188, 0.625, 0.7188, 0.5625, 0.625, 0.6875, 0.625, 0.75, 0.5937, 0.75, 0.5937, 0.6875, 0.6875, 0.3125, 0.6875, 0.375, 0.6562, 0.375, 0.6562, 0.3125, 0.625, 0.75, 0.625, 0.8125, 0.5937, 0.8125, 0.5937, 0.75, 0.6875, 0.5625, 0.6875, 0.625, 0.6562, 0.625, 0.6562, 0.5625, 0.75, 0.8125, 0.75, 0.875, 0.7188, 0.875, 0.7188, 0.8125, 0.625, 0.375, 0.625, 0.4375, 0.5937, 0.4375, 0.5938, 0.375, 0.75, 0.25, 0.75, 0.3125, 0.7188, 0.3125, 0.7188, 0.25, 0.6875, 0.8125, 0.6875, 0.875, 0.6562, 0.875, 0.6562, 0.8125, 0.75, 0.5, 0.75, 0.5625, 0.7188, 0.5625, 0.7188, 0.5, 0.625, 0.875, 0.625, 0.9375, 0.5937, 0.9375, 0.5937, 0.875, 0.6875, 0.25, 0.6875, 0.3125, 0.6562, 0.3125, 0.6562, 0.25, 0.75, 0.75, 0.75, 0.8125, 0.7188, 0.8125, 0.7188, 0.75, 0.6875, 0.5, 0.6875, 0.5625, 0.6562, 0.5625, 0.6562, 0.5, 0.625, 0.625, 0.625, 0.6875, 0.5937, 0.6875, 0.5937, 0.625, 0.6875, 0.75, 0.6875, 0.8125, 0.6562, 0.8125, 0.6562, 0.75, 0.75, 0.4375, 0.75, 0.5, 0.7188, 0.5, 0.7188, 0.4375, 0.625, 0.4375, 0.625, 0.5, 0.5937, 0.5, 0.5937, 0.4375, 0.75, 0.6875, 0.75, 0.75, 0.7188, 0.75, 0.7188, 0.6875, 0.625, 0.9375, 0.6094, 1.0, 0.5937, 0.9375, 0.6875, 0.4375, 0.6875, 0.5, 0.6562, 0.5, 0.6562, 0.4375, 0.625, 0.25, 0.625, 0.3125, 0.5937, 0.3125, 0.5937, 0.25, 0.6875, 0.6875, 0.6875, 0.75, 0.6562, 0.75, 0.6562, 0.6875, 0.75, 0.9375, 0.7344, 1.0, 0.7187, 0.9375, 0.7188, 0.6875, 0.7188, 0.75, 0.6875, 0.75, 0.6875, 0.6875, 0.75, 0.375, 0.75, 0.4375, 0.7188, 0.4375, 0.7188, 0.375, 0.6875, 0.9375, 0.6719, 1.0, 0.6562, 0.9375, 0.5625, 0.25, 0.5625, 0.3125, 0.5312, 0.3125, 0.5312, 0.25, 0.5625, 0.6875, 0.5625, 0.75, 0.5312, 0.75, 0.5312, 0.6875, 0.5625, 0.75, 0.5625, 0.8125, 0.5312, 0.8125, 0.5312, 0.75, 0.5625, 0.875, 0.5625, 0.9375, 0.5312, 0.9375, 0.5312, 0.875, 0.5625, 0.625, 0.5625, 0.6875, 0.5312, 0.6875, 0.5312, 0.625, 0.5625, 0.5, 0.5625, 0.5625, 0.5312, 0.5625, 0.5312, 0.5, 0.5625, 0.4375, 0.5625, 0.5, 0.5312, 0.5, 0.5312, 0.4375, 0.5625, 0.9375, 0.5469, 1.0, 0.5312, 0.9375, 0.5625, 0.375, 0.5625, 0.4375, 0.5312, 0.4375, 0.5312, 0.375, 0.5625, 0.8125, 0.5625, 0.875, 0.5312, 0.875, 0.5312, 0.8125, 0.5625, 0.3125, 0.5625, 0.375, 0.5312, 0.375, 0.5312, 0.3125, 0.5312, 0.5, 0.5312, 0.5625, 0.5, 0.5625, 0.5, 0.5, 0.5312, 0.4375, 0.5312, 0.5, 0.5, 0.5, 0.5, 0.4375, 0.5312, 0.9375, 0.5156, 1.0, 0.5, 0.9375, 0.5312, 0.375, 0.5312, 0.4375, 0.5, 0.4375, 0.5, 0.375, 0.5312, 0.8125, 0.5312, 0.875, 0.5, 0.875, 0.5, 0.8125, 0.5312, 0.3125, 0.5312, 0.375, 0.5, 0.375, 0.5, 0.3125, 0.5312, 0.5625, 0.5312, 0.625, 0.5, 0.625, 0.5, 0.5625, 0.5312, 0.25, 0.5312, 0.3125, 0.5, 0.3125, 0.5, 0.25, 0.5312, 0.6875, 0.5312, 0.75, 0.5, 0.75, 0.5, 0.6875, 0.5312, 0.75, 0.5312, 0.8125, 0.5, 0.8125, 0.5, 0.75, 0.5312, 0.875, 0.5312, 0.9375, 0.5, 0.9375, 0.5, 0.875, 0.5312, 0.625, 0.5312, 0.6875, 0.5, 0.6875, 0.5, 0.625, 0.5, 0.25, 0.5, 0.3125, 0.4687, 0.3125, 0.4687, 0.25, 0.5, 0.6875, 0.5, 0.75, 0.4687, 0.75, 0.4687, 0.6875, 0.5, 0.75, 0.5, 0.8125, 0.4687, 0.8125, 0.4687, 0.75, 0.5, 0.875, 0.5, 0.9375, 0.4687, 0.9375, 0.4687, 0.875, 0.5, 0.625, 0.5, 0.6875, 0.4687, 0.6875, 0.4687, 0.625, 0.5, 0.5, 0.5, 0.5625, 0.4687, 0.5625, 0.4687, 0.5, 0.5, 0.4375, 0.5, 0.5, 0.4687, 0.5, 0.4687, 0.4375, 0.5, 0.9375, 0.4844, 1.0, 0.4687, 0.9375, 0.5, 0.375, 0.5, 0.4375, 0.4687, 0.4375, 0.4687, 0.375, 0.5, 0.8125, 0.5, 0.875, 0.4687, 0.875, 0.4687, 0.8125, 0.5, 0.3125, 0.5, 0.375, 0.4687, 0.375, 0.4687, 0.3125, 0.5, 0.5625, 0.5, 0.625, 0.4687, 0.625, 0.4687, 0.5625, 0.4687, 0.4375, 0.4687, 0.5, 0.4375, 0.5, 0.4375, 0.4375, 0.4687, 0.9375, 0.4531, 1.0, 0.4375, 0.9375, 0.4687, 0.375, 0.4687, 0.4375, 0.4375, 0.4375, 0.4375, 0.375, 0.4687, 0.8125, 0.4687, 0.875, 0.4375, 0.875, 0.4375, 0.8125, 0.4687, 0.3125, 0.4687, 0.375, 0.4375, 0.375, 0.4375, 0.3125, 0.4687, 0.5625, 0.4687, 0.625, 0.4375, 0.625, 0.4375, 0.5625, 0.4687, 0.25, 0.4687, 0.3125, 0.4375, 0.3125, 0.4375, 0.25, 0.4687, 0.6875, 0.4687, 0.75, 0.4375, 0.75, 0.4375, 0.6875, 0.4687, 0.75, 0.4687, 0.8125, 0.4375, 0.8125, 0.4375, 0.75, 0.4687, 0.875, 0.4687, 0.9375, 0.4375, 0.9375, 0.4375, 0.875, 0.4687, 0.625, 0.4687, 0.6875, 0.4375, 0.6875, 0.4375, 0.625, 0.4687, 0.5, 0.4687, 0.5625, 0.4375, 0.5625, 0.4375, 0.5, 0.4375, 0.6875, 0.4375, 0.75, 0.4062, 0.75, 0.4062, 0.6875, 0.4375, 0.75, 0.4375, 0.8125, 0.4062, 0.8125, 0.4062, 0.75, 0.4375, 0.875, 0.4375, 0.9375, 0.4062, 0.9375, 0.4062, 0.875, 0.4375, 0.625, 0.4375, 0.6875, 0.4062, 0.6875, 0.4062, 0.625, 0.4375, 0.5, 0.4375, 0.5625, 0.4062, 0.5625, 0.4062, 0.5, 0.4375, 0.4375, 0.4375, 0.5, 0.4062, 0.5, 0.4062, 0.4375, 0.4375, 0.9375, 0.4219, 1.0, 0.4062, 0.9375, 0.4375, 0.375, 0.4375, 0.4375, 0.4062, 0.4375, 0.4062, 0.375, 0.4375, 0.8125, 0.4375, 0.875, 0.4062, 0.875, 0.4062, 0.8125, 0.4375, 0.3125, 0.4375, 0.375, 0.4062, 0.375, 0.4062, 0.3125, 0.4375, 0.5625, 0.4375, 0.625, 0.4062, 0.625, 0.4062, 0.5625, 0.4375, 0.25, 0.4375, 0.3125, 0.4062, 0.3125, 0.4062, 0.25, 0.4062, 0.9375, 0.3906, 1.0, 0.375, 0.9375, 0.4062, 0.375, 0.4062, 0.4375, 0.375, 0.4375, 0.375, 0.375, 0.4062, 0.8125, 0.4062, 0.875, 0.375, 0.875, 0.375, 0.8125, 0.4062, 0.3125, 0.4062, 0.375, 0.375, 0.375, 0.375, 0.3125, 0.4062, 0.5625, 0.4062, 0.625, 0.375, 0.625, 0.375, 0.5625, 0.4062, 0.25, 0.4062, 0.3125, 0.375, 0.3125, 0.375, 0.25, 0.4062, 0.6875, 0.4062, 0.75, 0.375, 0.75, 0.375, 0.6875, 0.4062, 0.75, 0.4062, 0.8125, 0.375, 0.8125, 0.375, 0.75, 0.4062, 0.875, 0.4062, 0.9375, 0.375, 0.9375, 0.375, 0.875, 0.4062, 0.625, 0.4062, 0.6875, 0.375, 0.6875, 0.375, 0.625, 0.4062, 0.5, 0.4062, 0.5625, 0.375, 0.5625, 0.375, 0.5, 0.4062, 0.4375, 0.4062, 0.5, 0.375, 0.5, 0.375, 0.4375, 0.375, 0.75, 0.375, 0.8125, 0.3437, 0.8125, 0.3437, 0.75, 0.375, 0.875, 0.375, 0.9375, 0.3437, 0.9375, 0.3437, 0.875, 0.375, 0.625, 0.375, 0.6875, 0.3437, 0.6875, 0.3437, 0.625, 0.375, 0.5, 0.375, 0.5625, 0.3437, 0.5625, 0.3437, 0.5, 0.375, 0.4375, 0.375, 0.5, 0.3437, 0.5, 0.3437, 0.4375, 0.375, 0.9375, 0.3594, 1.0, 0.3437, 0.9375, 0.375, 0.375, 0.375, 0.4375, 0.3437, 0.4375, 0.3437, 0.375, 0.375, 0.8125, 0.375, 0.875, 0.3437, 0.875, 0.3437, 0.8125, 0.375, 0.3125, 0.375, 0.375, 0.3437, 0.375, 0.3437, 0.3125, 0.375, 0.5625, 0.375, 0.625, 0.3437, 0.625, 0.3437, 0.5625, 0.375, 0.25, 0.375, 0.3125, 0.3437, 0.3125, 0.3437, 0.25, 0.375, 0.6875, 0.375, 0.75, 0.3437, 0.75, 0.3437, 0.6875, 0.3437, 0.375, 0.3437, 0.4375, 0.3125, 0.4375, 0.3125, 0.375, 0.3437, 0.8125, 0.3437, 0.875, 0.3125, 0.875, 0.3125, 0.8125, 0.3437, 0.3125, 0.3437, 0.375, 0.3125, 0.375, 0.3125, 0.3125, 0.3437, 0.5625, 0.3437, 0.625, 0.3125, 0.625, 0.3125, 0.5625, 0.3437, 0.25, 0.3437, 0.3125, 0.3125, 0.3125, 0.3125, 0.25, 0.3437, 0.6875, 0.3437, 0.75, 0.3125, 0.75, 0.3125, 0.6875, 0.3437, 0.75, 0.3437, 0.8125, 0.3125, 0.8125, 0.3125, 0.75, 0.3437, 0.875, 0.3437, 0.9375, 0.3125, 0.9375, 0.3125, 0.875, 0.3437, 0.625, 0.3437, 0.6875, 0.3125, 0.6875, 0.3125, 0.625, 0.3437, 0.5, 0.3437, 0.5625, 0.3125, 0.5625, 0.3125, 0.5, 0.3437, 0.4375, 0.3437, 0.5, 0.3125, 0.5, 0.3125, 0.4375, 0.3437, 0.9375, 0.3281, 1.0, 0.3125, 0.9375, 0.3125, 0.625, 0.3125, 0.6875, 0.2812, 0.6875, 0.2812, 0.625, 0.3125, 0.5, 0.3125, 0.5625, 0.2812, 0.5625, 0.2812, 0.5, 0.3125, 0.4375, 0.3125, 0.5, 0.2812, 0.5, 0.2812, 0.4375, 0.3125, 0.9375, 0.2969, 1.0, 0.2812, 0.9375, 0.3125, 0.375, 0.3125, 0.4375, 0.2812, 0.4375, 0.2812, 0.375, 0.3125, 0.8125, 0.3125, 0.875, 0.2812, 0.875, 0.2812, 0.8125, 0.3125, 0.3125, 0.3125, 0.375, 0.2812, 0.375, 0.2812, 0.3125, 0.3125, 0.5625, 0.3125, 0.625, 0.2812, 0.625, 0.2812, 0.5625, 0.3125, 0.25, 0.3125, 0.3125, 0.2812, 0.3125, 0.2812, 0.25, 0.3125, 0.6875, 0.3125, 0.75, 0.2812, 0.75, 0.2812, 0.6875, 0.3125, 0.75, 0.3125, 0.8125, 0.2812, 0.8125, 0.2812, 0.75, 0.3125, 0.875, 0.3125, 0.9375, 0.2812, 0.9375, 0.2812, 0.875, 0.2812, 0.8125, 0.2812, 0.875, 0.25, 0.875, 0.25, 0.8125, 0.2812, 0.3125, 0.2812, 0.375, 0.25, 0.375, 0.25, 0.3125, 0.2812, 0.5625, 0.2812, 0.625, 0.25, 0.625, 0.25, 0.5625, 0.2812, 0.25, 0.2812, 0.3125, 0.25, 0.3125, 0.25, 0.25, 0.2812, 0.6875, 0.2812, 0.75, 0.25, 0.75, 0.25, 0.6875, 0.2812, 0.75, 0.2812, 0.8125, 0.25, 0.8125, 0.25, 0.75, 0.2812, 0.875, 0.2812, 0.9375, 0.25, 0.9375, 0.25, 0.875, 0.2812, 0.625, 0.2812, 0.6875, 0.25, 0.6875, 0.25, 0.625, 0.2812, 0.5, 0.2812, 0.5625, 0.25, 0.5625, 0.25, 0.5, 0.2812, 0.4375, 0.2812, 0.5, 0.25, 0.5, 0.25, 0.4375, 0.2812, 0.9375, 0.2656, 1.0, 0.25, 0.9375, 0.2812, 0.375, 0.2812, 0.4375, 0.25, 0.4375, 0.25, 0.375, 0.25, 0.625, 0.25, 0.6875, 0.2187, 0.6875, 0.2188, 0.625, 0.25, 0.5, 0.25, 0.5625, 0.2187, 0.5625, 0.2187, 0.5, 0.25, 0.4375, 0.25, 0.5, 0.2187, 0.5, 0.2187, 0.4375, 0.25, 0.9375, 0.2344, 1.0, 0.2188, 0.9375, 0.25, 0.375, 0.25, 0.4375, 0.2187, 0.4375, 0.2188, 0.375, 0.25, 0.8125, 0.25, 0.875, 0.2188, 0.875, 0.2188, 0.8125, 0.25, 0.3125, 0.25, 0.375, 0.2188, 0.375, 0.2187, 0.3125, 0.25, 0.5625, 0.25, 0.625, 0.2188, 0.625, 0.2187, 0.5625, 0.25, 0.25, 0.25, 0.3125, 0.2187, 0.3125, 0.2187, 0.25, 0.25, 0.6875, 0.25, 0.75, 0.2187, 0.75, 0.2187, 0.6875, 0.25, 0.75, 0.25, 0.8125, 0.2188, 0.8125, 0.2187, 0.75, 0.25, 0.875, 0.25, 0.9375, 0.2188, 0.9375, 0.2188, 0.875, 0.2187, 0.3125, 0.2188, 0.375, 0.1875, 0.375, 0.1875, 0.3125, 0.2187, 0.5625, 0.2188, 0.625, 0.1875, 0.625, 0.1875, 0.5625, 0.2187, 0.25, 0.2187, 0.3125, 0.1875, 0.3125, 0.1875, 0.25, 0.2187, 0.6875, 0.2187, 0.75, 0.1875, 0.75, 0.1875, 0.6875, 0.2187, 0.75, 0.2188, 0.8125, 0.1875, 0.8125, 0.1875, 0.75, 0.2188, 0.875, 0.2188, 0.9375, 0.1875, 0.9375, 0.1875, 0.875, 0.2188, 0.625, 0.2187, 0.6875, 0.1875, 0.6875, 0.1875, 0.625, 0.2187, 0.5, 0.2187, 0.5625, 0.1875, 0.5625, 0.1875, 0.5, 0.2187, 0.4375, 0.2187, 0.5, 0.1875, 0.5, 0.1875, 0.4375, 0.2188, 0.9375, 0.2031, 1.0, 0.1875, 0.9375, 0.2188, 0.375, 0.2187, 0.4375, 0.1875, 0.4375, 0.1875, 0.375, 0.2188, 0.8125, 0.2188, 0.875, 0.1875, 0.875, 0.1875, 0.8125, 0.1875, 0.5, 0.1875, 0.5625, 0.1562, 0.5625, 0.1562, 0.5, 0.1875, 0.4375, 0.1875, 0.5, 0.1562, 0.5, 0.1562, 0.4375, 0.1875, 0.9375, 0.1719, 1.0, 0.1563, 0.9375, 0.1875, 0.375, 0.1875, 0.4375, 0.1562, 0.4375, 0.1563, 0.375, 0.1875, 0.8125, 0.1875, 0.875, 0.1563, 0.875, 0.1563, 0.8125, 0.1875, 0.3125, 0.1875, 0.375, 0.1563, 0.375, 0.1562, 0.3125, 0.1875, 0.5625, 0.1875, 0.625, 0.1563, 0.625, 0.1562, 0.5625, 0.1875, 0.25, 0.1875, 0.3125, 0.1562, 0.3125, 0.1563, 0.25, 0.1875, 0.6875, 0.1875, 0.75, 0.1563, 0.75, 0.1562, 0.6875, 0.1875, 0.75, 0.1875, 0.8125, 0.1563, 0.8125, 0.1563, 0.75, 0.1875, 0.875, 0.1875, 0.9375, 0.1563, 0.9375, 0.1563, 0.875, 0.1875, 0.625, 0.1875, 0.6875, 0.1562, 0.6875, 0.1563, 0.625, 0.1562, 0.5625, 0.1563, 0.625, 0.125, 0.625, 0.125, 0.5625, 0.1563, 0.25, 0.1562, 0.3125, 0.125, 0.3125, 0.125, 0.25, 0.1562, 0.6875, 0.1563, 0.75, 0.125, 0.75, 0.125, 0.6875, 0.1563, 0.75, 0.1563, 0.8125, 0.125, 0.8125, 0.125, 0.75, 0.1563, 0.875, 0.1563, 0.9375, 0.125, 0.9375, 0.125, 0.875, 0.1563, 0.625, 0.1562, 0.6875, 0.125, 0.6875, 0.125, 0.625, 0.1562, 0.5, 0.1562, 0.5625, 0.125, 0.5625, 0.125, 0.5, 0.1562, 0.4375, 0.1562, 0.5, 0.125, 0.5, 0.125, 0.4375, 0.1563, 0.9375, 0.1406, 1.0, 0.125, 0.9375, 0.1563, 0.375, 0.1562, 0.4375, 0.125, 0.4375, 0.125, 0.375, 0.1563, 0.8125, 0.1563, 0.875, 0.125, 0.875, 0.125, 0.8125, 0.1562, 0.3125, 0.1563, 0.375, 0.125, 0.375, 0.125, 0.3125, 0.125, 0.4375, 0.125, 0.5, 0.09375, 0.5, 0.09375, 0.4375, 0.125, 0.9375, 0.1094, 1.0, 0.09375, 0.9375, 0.125, 0.375, 0.125, 0.4375, 0.09375, 0.4375, 0.09375, 0.375, 0.125, 0.8125, 0.125, 0.875, 0.09375, 0.875, 0.09375, 0.8125, 0.125, 0.3125, 0.125, 0.375, 0.09375, 0.375, 0.09375, 0.3125, 0.125, 0.5625, 0.125, 0.625, 0.09375, 0.625, 0.09375, 0.5625, 0.125, 0.25, 0.125, 0.3125, 0.09375, 0.3125, 0.09375, 0.25, 0.125, 0.6875, 0.125, 0.75, 0.09375, 0.75, 0.09375, 0.6875, 0.125, 0.75, 0.125, 0.8125, 0.09375, 0.8125, 0.09375, 0.75, 0.125, 0.875, 0.125, 0.9375, 0.09375, 0.9375, 0.09375, 0.875, 0.125, 0.625, 0.125, 0.6875, 0.09375, 0.6875, 0.09375, 0.625, 0.125, 0.5, 0.125, 0.5625, 0.09375, 0.5625, 0.09375, 0.5, 0.09375, 0.6875, 0.09375, 0.75, 0.0625, 0.75, 0.0625, 0.6875, 0.09375, 0.75, 0.09375, 0.8125, 0.0625, 0.8125, 0.0625, 0.75, 0.09375, 0.875, 0.09375, 0.9375, 0.0625, 0.9375, 0.0625, 0.875, 0.09375, 0.625, 0.09375, 0.6875, 0.0625, 0.6875, 0.0625, 0.625, 0.09375, 0.5, 0.09375, 0.5625, 0.0625, 0.5625, 0.0625, 0.5, 0.09375, 0.4375, 0.09375, 0.5, 0.0625, 0.5, 0.0625, 0.4375, 0.09375, 0.9375, 0.07813, 1.0, 0.0625, 0.9375, 0.09375, 0.375, 0.09375, 0.4375, 0.0625, 0.4375, 0.0625, 0.375, 0.09375, 0.8125, 0.09375, 0.875, 0.0625, 0.875, 0.0625, 0.8125, 0.09375, 0.3125, 0.09375, 0.375, 0.0625, 0.375, 0.0625, 0.3125, 0.09375, 0.5625, 0.09375, 0.625, 0.0625, 0.625, 0.0625, 0.5625, 0.09375, 0.25, 0.09375, 0.3125, 0.0625, 0.3125, 0.0625, 0.25, 0.0625, 0.4375, 0.0625, 0.5, 0.03125, 0.5, 0.03125, 0.4375, 0.0625, 0.9375, 0.04688, 1.0, 0.03125, 0.9375, 0.0625, 0.375, 0.0625, 0.4375, 0.03125, 0.4375, 0.03125, 0.375, 0.0625, 0.8125, 0.0625, 0.875, 0.03125, 0.875, 0.03125, 0.8125, 0.0625, 0.3125, 0.0625, 0.375, 0.03125, 0.375, 0.03125, 0.3125, 0.0625, 0.5625, 0.0625, 0.625, 0.03125, 0.625, 0.03125, 0.5625, 0.0625, 0.25, 0.0625, 0.3125, 0.03125, 0.3125, 0.03125, 0.25, 0.0625, 0.6875, 0.0625, 0.75, 0.03125, 0.75, 0.03125, 0.6875, 0.0625, 0.75, 0.0625, 0.8125, 0.03125, 0.8125, 0.03125, 0.75, 0.0625, 0.875, 0.0625, 0.9375, 0.03125, 0.9375, 0.03125, 0.875, 0.0625, 0.625, 0.0625, 0.6875, 0.03125, 0.6875, 0.03125, 0.625, 0.0625, 0.5, 0.0625, 0.5625, 0.03125, 0.5625, 0.03125, 0.5, 0.03125, 0.75, 0.03125, 0.8125, 5.96e-08, 0.8125, 0.0, 0.75, 0.03125, 0.875, 0.03125, 0.9375, 2.384e-07, 0.9375, 8.941e-08, 0.875, 0.03125, 0.625, 0.03125, 0.6875, 0.0, 0.6875, 5.96e-08, 0.625, 0.03125, 0.5, 0.03125, 0.5625, 0.0, 0.5625, 0.0, 0.5, 0.03125, 0.4375, 0.03125, 0.5, 0.0, 0.5, 0.0, 0.4375, 0.03125, 0.9375, 0.01563, 1.0, 2.384e-07, 0.9375, 0.03125, 0.375, 0.03125, 0.4375, 0.0, 0.4375, 5.96e-08, 0.375, 0.03125, 0.8125, 0.03125, 0.875, 8.941e-08, 0.875, 5.96e-08, 0.8125, 0.03125, 0.3125, 0.03125, 0.375, 5.96e-08, 0.375, 0.0, 0.3125, 0.03125, 0.5625, 0.03125, 0.625, 5.96e-08, 0.625, 0.0, 0.5625, 0.03125, 0.25, 0.03125, 0.3125, 0.0, 0.3125, 0.0, 0.25, 0.03125, 0.6875, 0.03125, 0.75, 0.0, 0.75, 0.0, 0.6875, 1.0, 0.9375, 0.9844, 1.0, 0.9688, 0.9375, 1.0, 0.375, 1.0, 0.4375, 0.9688, 0.4375, 0.9688, 0.375, 1.0, 0.8125, 1.0, 0.875, 0.9688, 0.875, 0.9688, 0.8125, 1.0, 0.3125, 1.0, 0.375, 0.9688, 0.375, 0.9688, 0.3125, 1.0, 0.5625, 1.0, 0.625, 0.9688, 0.625, 0.9688, 0.5625, 1.0, 0.25, 1.0, 0.3125, 0.9688, 0.3125, 0.9688, 0.25, 1.0, 0.6875, 1.0, 0.75, 0.9688, 0.75, 0.9688, 0.6875, 1.0, 0.75, 1.0, 0.8125, 0.9688, 0.8125, 0.9688, 0.75, 1.0, 0.875, 1.0, 0.9375, 0.9688, 0.9375, 0.9688, 0.875, 1.0, 0.625, 1.0, 0.6875, 0.9688, 0.6875, 0.9688, 0.625, 1.0, 0.5, 1.0, 0.5625, 0.9688, 0.5625, 0.9688, 0.5, 1.0, 0.4375, 1.0, 0.5, 0.9688, 0.5, 0.9688, 0.4375, 0.9688, 0.75, 0.9688, 0.8125, 0.9375, 0.8125, 0.9375, 0.75, 0.9688, 0.875, 0.9688, 0.9375, 0.9375, 0.9375, 0.9375, 0.875, 0.9688, 0.625, 0.9688, 0.6875, 0.9375, 0.6875, 0.9375, 0.625, 0.9688, 0.5, 0.9688, 0.5625, 0.9375, 0.5625, 0.9375, 0.5, 0.9688, 0.4375, 0.9688, 0.5, 0.9375, 0.5, 0.9375, 0.4375, 0.9688, 0.9375, 0.9531, 1.0, 0.9375, 0.9375, 0.9688, 0.375, 0.9688, 0.4375, 0.9375, 0.4375, 0.9375, 0.375, 0.9688, 0.8125, 0.9688, 0.875, 0.9375, 0.875, 0.9375, 0.8125, 0.9688, 0.3125, 0.9688, 0.375, 0.9375, 0.375, 0.9375, 0.3125, 0.9688, 0.5625, 0.9688, 0.625, 0.9375, 0.625, 0.9375, 0.5625, 0.9688, 0.25, 0.9688, 0.3125, 0.9375, 0.3125, 0.9375, 0.25, 0.9688, 0.6875, 0.9688, 0.75, 0.9375, 0.75, 0.9375, 0.6875, 0.9375, 0.375, 0.9375, 0.4375, 0.9062, 0.4375, 0.9062, 0.375, 0.9375, 0.8125, 0.9375, 0.875, 0.9063, 0.875, 0.9062, 0.8125, 0.9375, 0.3125, 0.9375, 0.375, 0.9062, 0.375, 0.9062, 0.3125, 0.9375, 0.5625, 0.9375, 0.625, 0.9062, 0.625, 0.9062, 0.5625, 0.9375, 0.25, 0.9375, 0.3125, 0.9062, 0.3125, 0.9062, 0.25, 0.9375, 0.6875, 0.9375, 0.75, 0.9062, 0.75, 0.9062, 0.6875, 0.9375, 0.75, 0.9375, 0.8125, 0.9062, 0.8125, 0.9062, 0.75, 0.9375, 0.875, 0.9375, 0.9375, 0.9063, 0.9375, 0.9063, 0.875, 0.9375, 0.625, 0.9375, 0.6875, 0.9062, 0.6875, 0.9062, 0.625, 0.9375, 0.5, 0.9375, 0.5625, 0.9062, 0.5625, 0.9062, 0.5, 0.9375, 0.4375, 0.9375, 0.5, 0.9062, 0.5, 0.9062, 0.4375, 0.9375, 0.9375, 0.9219, 1.0, 0.9063, 0.9375, 0.9062, 0.625, 0.9062, 0.6875, 0.875, 0.6875, 0.875, 0.625, 0.9062, 0.5, 0.9062, 0.5625, 0.875, 0.5625, 0.875, 0.5, 0.9062, 0.4375, 0.9062, 0.5, 0.875, 0.5, 0.875, 0.4375, 0.9063, 0.9375, 0.8906, 1.0, 0.875, 0.9375, 0.9062, 0.375, 0.9062, 0.4375, 0.875, 0.4375, 0.875, 0.375, 0.9062, 0.8125, 0.9063, 0.875, 0.875, 0.875, 0.875, 0.8125, 0.9062, 0.3125, 0.9062, 0.375, 0.875, 0.375, 0.875, 0.3125, 0.9062, 0.5625, 0.9062, 0.625, 0.875, 0.625, 0.875, 0.5625, 0.9062, 0.25, 0.9062, 0.3125, 0.875, 0.3125, 0.875, 0.25, 0.9062, 0.6875, 0.9062, 0.75, 0.875, 0.75, 0.875, 0.6875, 0.9062, 0.75, 0.9062, 0.8125, 0.875, 0.8125, 0.875, 0.75, 0.9063, 0.875, 0.9063, 0.9375, 0.875, 0.9375, 0.875, 0.875, 0.875, 0.8125, 0.875, 0.875, 0.8438, 0.875, 0.8438, 0.8125, 0.875, 0.3125, 0.875, 0.375, 0.8438, 0.375, 0.8438, 0.3125, 0.875, 0.5625, 0.875, 0.625, 0.8438, 0.625, 0.8438, 0.5625, 0.875, 0.25, 0.875, 0.3125, 0.8438, 0.3125, 0.8438, 0.25, 0.875, 0.6875, 0.875, 0.75, 0.8438, 0.75, 0.8438, 0.6875, 0.875, 0.75, 0.875, 0.8125, 0.8438, 0.8125, 0.8438, 0.75, 0.875, 0.875, 0.875, 0.9375, 0.8438, 0.9375, 0.8438, 0.875, 0.875, 0.625, 0.875, 0.6875, 0.8438, 0.6875, 0.8438, 0.625, 0.875, 0.5, 0.875, 0.5625, 0.8438, 0.5625, 0.8438, 0.5, 0.875, 0.4375, 0.875, 0.5, 0.8438, 0.5, 0.8438, 0.4375, 0.875, 0.9375, 0.8594, 1.0, 0.8438, 0.9375, 0.875, 0.375, 0.875, 0.4375, 0.8438, 0.4375, 0.8438, 0.375, 0.8438, 0.5, 0.8438, 0.5625, 0.8125, 0.5625, 0.8125, 0.5, 0.8438, 0.4375, 0.8438, 0.5, 0.8125, 0.5, 0.8125, 0.4375, 0.8438, 0.9375, 0.8281, 1.0, 0.8125, 0.9375, 0.8438, 0.375, 0.8438, 0.4375, 0.8125, 0.4375, 0.8125, 0.375, 0.8438, 0.8125, 0.8438, 0.875, 0.8125, 0.875, 0.8125, 0.8125, 0.8438, 0.3125, 0.8438, 0.375, 0.8125, 0.375, 0.8125, 0.3125, 0.8438, 0.5625, 0.8438, 0.625, 0.8125, 0.625, 0.8125, 0.5625, 0.8438, 0.25, 0.8438, 0.3125, 0.8125, 0.3125, 0.8125, 0.25, 0.8438, 0.6875, 0.8438, 0.75, 0.8125, 0.75, 0.8125, 0.6875, 0.8438, 0.75, 0.8438, 0.8125, 0.8125, 0.8125, 0.8125, 0.75, 0.8438, 0.875, 0.8438, 0.9375, 0.8125, 0.9375, 0.8125, 0.875, 0.8438, 0.625, 0.8438, 0.6875, 0.8125, 0.6875, 0.8125, 0.625, 0.8125, 0.5625, 0.8125, 0.625, 0.7812, 0.625, 0.7812, 0.5625, 0.8125, 0.25, 0.8125, 0.3125, 0.7812, 0.3125, 0.7812, 0.25, 0.8125, 0.6875, 0.8125, 0.75, 0.7812, 0.75, 0.7812, 0.6875, 0.8125, 0.75, 0.8125, 0.8125, 0.7812, 0.8125, 0.7812, 0.75, 0.8125, 0.875, 0.8125, 0.9375, 0.7812, 0.9375, 0.7812, 0.875, 0.8125, 0.625, 0.8125, 0.6875, 0.7812, 0.6875, 0.7812, 0.625, 0.8125, 0.5, 0.8125, 0.5625, 0.7812, 0.5625, 0.7812, 0.5, 0.8125, 0.4375, 0.8125, 0.5, 0.7812, 0.5, 0.7812, 0.4375, 0.8125, 0.9375, 0.7969, 1.0, 0.7812, 0.9375, 0.8125, 0.375, 0.8125, 0.4375, 0.7812, 0.4375, 0.7812, 0.375, 0.8125, 0.8125, 0.8125, 0.875, 0.7812, 0.875, 0.7812, 0.8125, 0.8125, 0.3125, 0.8125, 0.375, 0.7812, 0.375, 0.7812, 0.3125, 0.7812, 0.5, 0.7812, 0.5625, 0.75, 0.5625, 0.75, 0.5, 0.7812, 0.4375, 0.7812, 0.5, 0.75, 0.5, 0.75, 0.4375, 0.7812, 0.9375, 0.7656, 1.0, 0.75, 0.9375, 0.7812, 0.375, 0.7812, 0.4375, 0.75, 0.4375, 0.75, 0.375, 0.7812, 0.8125, 0.7812, 0.875, 0.75, 0.875, 0.75, 0.8125, 0.7812, 0.3125, 0.7812, 0.375, 0.75, 0.375, 0.75, 0.3125, 0.7812, 0.5625, 0.7812, 0.625, 0.75, 0.625, 0.75, 0.5625, 0.7812, 0.25, 0.7812, 0.3125, 0.75, 0.3125, 0.75, 0.25, 0.7812, 0.6875, 0.7812, 0.75, 0.75, 0.75, 0.75, 0.6875, 0.7812, 0.75, 0.7812, 0.8125, 0.75, 0.8125, 0.75, 0.75, 0.7812, 0.875, 0.7812, 0.9375, 0.75, 0.9375, 0.75, 0.875, 0.7812, 0.625, 0.7812, 0.6875, 0.75, 0.6875, 0.75, 0.625])
me_cylinder.materials.append(mat_seethru)
me_cylinder.materials.append(mat_wood1)
me_cylinder.materials.append(mat_wood2)
me_cylinder.materials.append(mat_sail)
me_cylinder.use_remesh_preserve_volume = False
me_cylinder.use_remesh_preserve_attributes = False
me_cylinder.use_mirror_vertex_groups = False
me_cylinder.update()

# ---- objects
ob_camera = bpy.data.objects.new('Camera', cam_camera)
ob_snoglobe = bpy.data.objects.new('Snoglobe', me_cylinder)
ob_point = bpy.data.objects.new('Point', light_point)

# ---- transforms, parenting, visibility, modifiers, constraints
ob_camera.location = (5.0, 0.0, 2.0)
ob_camera.rotation_euler = (1.279, 0.0, 1.567)
ob_camera.lock_rotations_4d = False
ob_camera.empty_display_type = 'ARROWS'
ob_camera.color = (0.0, 0.0, 0.0, 0.0)
ob_camera.display_type = 'WIRE'
ob_camera.lineart.crease_threshold = 0.0
ob_snoglobe.location = (0.0, 0.0, 0.25)
ob_snoglobe.scale = (0.5, 0.5, 0.25)
ob_snoglobe.lineart.crease_threshold = 0.0
ob_point.location = (0.0, 0.0, 2.0)
ob_point.lineart.crease_threshold = 0.0

# ---- collection membership
col_collection.objects.link(ob_camera)
col_collection.objects.link(ob_snoglobe)
col_collection.objects.link(ob_point)

# ---- scene / render settings (as saved in the file)
scene.camera = ob_camera
scene.frame_start = 1; scene.frame_end = 250; scene.frame_set(1)
scene.render.engine = 'CYCLES'
scene.cycles.use_denoising = False
scene.cycles.samples = 128
scene.cycles.sampling_pattern = 'TABULATED_SOBOL'
scene.cycles.use_adaptive_sampling = False
scene.cycles.use_light_tree = False
scene.view_settings.view_transform = 'Filmic'
bpy.context.view_layer.update()
